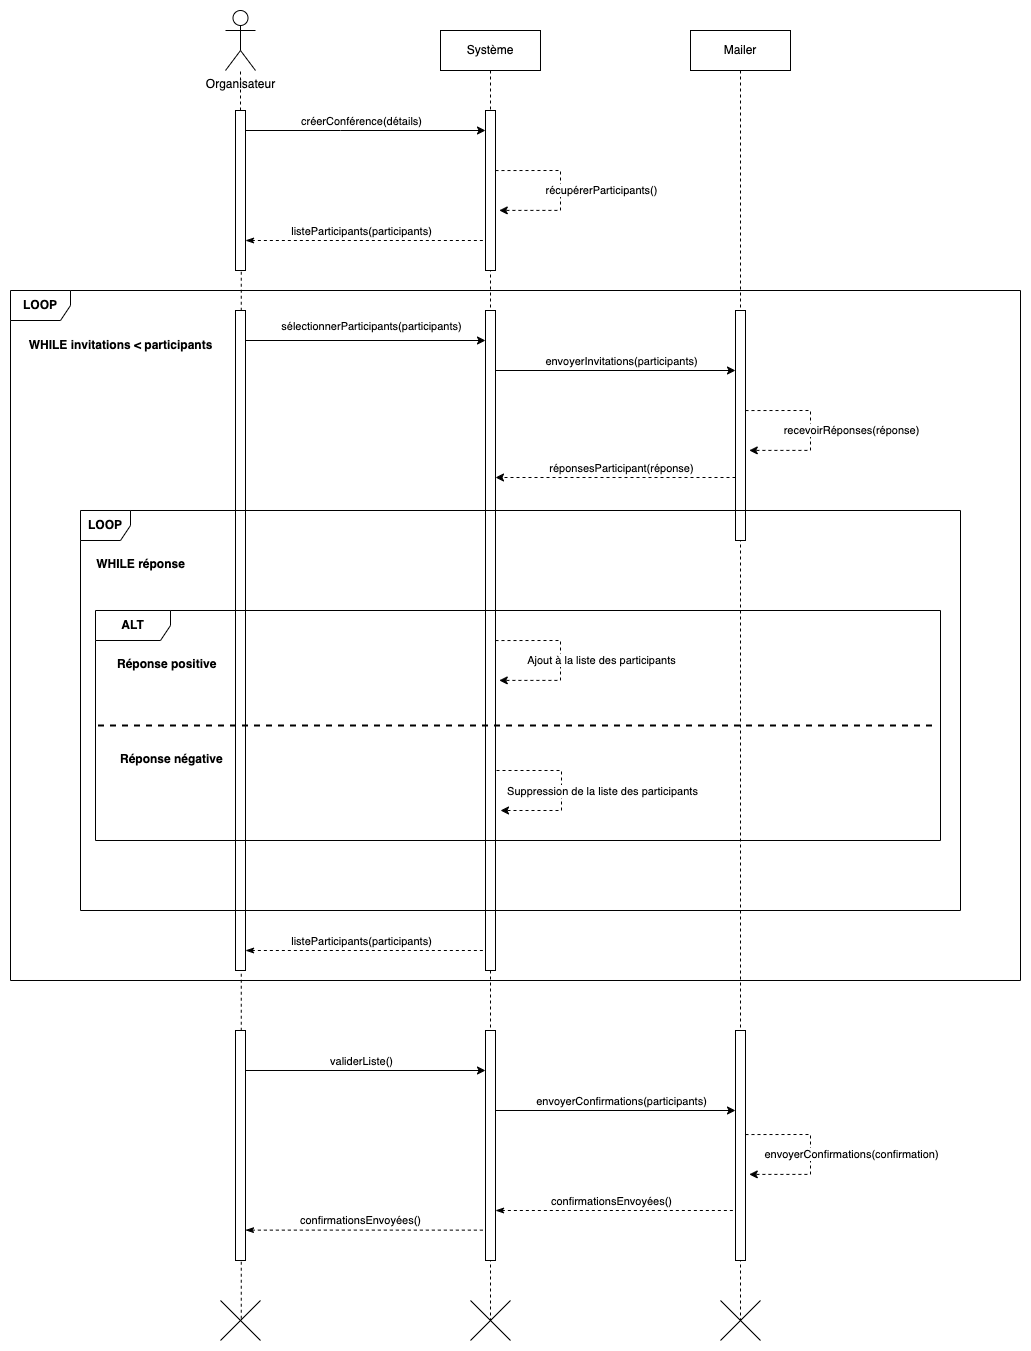

The diagram above was exported from draw.io. Its source (the exported page's mxGraphModel, read from the mxfile embedded in the PNG):
<mxGraphModel dx="2261" dy="854" grid="1" gridSize="10" guides="1" tooltips="1" connect="1" arrows="1" fold="1" page="1" pageScale="1" pageWidth="827" pageHeight="1169" math="0" shadow="0">
  <root>
    <mxCell id="0" />
    <mxCell id="1" parent="0" />
    <mxCell id="HE8XgLgueNXkd9YTy3hw-3" value="Système" style="shape=umlLifeline;perimeter=lifelinePerimeter;whiteSpace=wrap;html=1;container=1;dropTarget=0;collapsible=0;recursiveResize=0;outlineConnect=0;portConstraint=eastwest;newEdgeStyle={&quot;edgeStyle&quot;:&quot;elbowEdgeStyle&quot;,&quot;elbow&quot;:&quot;vertical&quot;,&quot;curved&quot;:0,&quot;rounded&quot;:0};" parent="1" vertex="1">
      <mxGeometry x="400" y="40" width="100" height="1290" as="geometry" />
    </mxCell>
    <mxCell id="HE8XgLgueNXkd9YTy3hw-4" value="" style="shape=umlDestroy;dashed=0;targetShapes=umlLifeline;" parent="HE8XgLgueNXkd9YTy3hw-3" vertex="1">
      <mxGeometry x="30" y="1270" width="40" height="40" as="geometry" />
    </mxCell>
    <mxCell id="HE8XgLgueNXkd9YTy3hw-5" value="Mailer" style="shape=umlLifeline;perimeter=lifelinePerimeter;whiteSpace=wrap;html=1;container=1;dropTarget=0;collapsible=0;recursiveResize=0;outlineConnect=0;portConstraint=eastwest;newEdgeStyle={&quot;edgeStyle&quot;:&quot;elbowEdgeStyle&quot;,&quot;elbow&quot;:&quot;vertical&quot;,&quot;curved&quot;:0,&quot;rounded&quot;:0};" parent="1" vertex="1">
      <mxGeometry x="650" y="40" width="100" height="1290" as="geometry" />
    </mxCell>
    <mxCell id="HE8XgLgueNXkd9YTy3hw-6" value="" style="shape=umlDestroy;dashed=0;targetShapes=umlLifeline;" parent="HE8XgLgueNXkd9YTy3hw-5" vertex="1">
      <mxGeometry x="30" y="1270" width="40" height="40" as="geometry" />
    </mxCell>
    <mxCell id="HE8XgLgueNXkd9YTy3hw-24" value="" style="html=1;points=[[0,0,0,0,5],[0,1,0,0,-5],[1,0,0,0,5],[1,1,0,0,-5]];perimeter=orthogonalPerimeter;outlineConnect=0;targetShapes=umlLifeline;portConstraint=eastwest;newEdgeStyle={&quot;curved&quot;:0,&quot;rounded&quot;:0};" parent="HE8XgLgueNXkd9YTy3hw-5" vertex="1">
      <mxGeometry x="45" y="280" width="10" height="230" as="geometry" />
    </mxCell>
    <mxCell id="HE8XgLgueNXkd9YTy3hw-49" value="" style="html=1;points=[[0,0,0,0,5],[0,1,0,0,-5],[1,0,0,0,5],[1,1,0,0,-5]];perimeter=orthogonalPerimeter;outlineConnect=0;targetShapes=umlLifeline;portConstraint=eastwest;newEdgeStyle={&quot;curved&quot;:0,&quot;rounded&quot;:0};" parent="HE8XgLgueNXkd9YTy3hw-5" vertex="1">
      <mxGeometry x="45" y="1000" width="10" height="230" as="geometry" />
    </mxCell>
    <mxCell id="HE8XgLgueNXkd9YTy3hw-2" value="" style="shape=umlDestroy;dashed=0;targetShapes=umlLifeline;" parent="1" vertex="1">
      <mxGeometry x="180" y="1310" width="40" height="40" as="geometry" />
    </mxCell>
    <mxCell id="HE8XgLgueNXkd9YTy3hw-7" value="Organisateur" style="shape=umlActor;verticalLabelPosition=bottom;verticalAlign=top;html=1;" parent="1" vertex="1">
      <mxGeometry x="185" y="20" width="30" height="60" as="geometry" />
    </mxCell>
    <mxCell id="HE8XgLgueNXkd9YTy3hw-8" value="" style="endArrow=none;dashed=1;html=1;rounded=0;" parent="1" edge="1">
      <mxGeometry width="50" height="50" relative="1" as="geometry">
        <mxPoint x="200" y="120" as="sourcePoint" />
        <mxPoint x="200" y="80" as="targetPoint" />
      </mxGeometry>
    </mxCell>
    <mxCell id="HE8XgLgueNXkd9YTy3hw-12" value="" style="endArrow=none;dashed=1;html=1;rounded=0;exitX=0.519;exitY=0.456;exitDx=0;exitDy=0;exitPerimeter=0;" parent="1" source="HE8XgLgueNXkd9YTy3hw-2" edge="1">
      <mxGeometry width="50" height="50" relative="1" as="geometry">
        <mxPoint x="200" y="1070" as="sourcePoint" />
        <mxPoint x="200.76" y="170" as="targetPoint" />
      </mxGeometry>
    </mxCell>
    <mxCell id="HE8XgLgueNXkd9YTy3hw-14" style="edgeStyle=orthogonalEdgeStyle;rounded=0;orthogonalLoop=1;jettySize=auto;html=1;curved=0;" parent="1" edge="1">
      <mxGeometry relative="1" as="geometry">
        <mxPoint x="205" y="140" as="sourcePoint" />
        <mxPoint x="445" y="140" as="targetPoint" />
        <Array as="points">
          <mxPoint x="300" y="140" />
          <mxPoint x="300" y="140" />
        </Array>
      </mxGeometry>
    </mxCell>
    <mxCell id="HE8XgLgueNXkd9YTy3hw-15" value="créerConférence(détails)" style="edgeLabel;html=1;align=center;verticalAlign=middle;resizable=0;points=[];" parent="HE8XgLgueNXkd9YTy3hw-14" vertex="1" connectable="0">
      <mxGeometry x="-0.2583" y="2" relative="1" as="geometry">
        <mxPoint x="26" y="-8" as="offset" />
      </mxGeometry>
    </mxCell>
    <mxCell id="HE8XgLgueNXkd9YTy3hw-16" value="" style="html=1;points=[[0,0,0,0,5],[0,1,0,0,-5],[1,0,0,0,5],[1,1,0,0,-5]];perimeter=orthogonalPerimeter;outlineConnect=0;targetShapes=umlLifeline;portConstraint=eastwest;newEdgeStyle={&quot;curved&quot;:0,&quot;rounded&quot;:0};" parent="1" vertex="1">
      <mxGeometry x="445" y="120" width="10" height="160" as="geometry" />
    </mxCell>
    <mxCell id="HE8XgLgueNXkd9YTy3hw-17" style="edgeStyle=orthogonalEdgeStyle;rounded=0;orthogonalLoop=1;jettySize=auto;html=1;curved=0;endArrow=none;endFill=0;startArrow=classicThin;startFill=1;dashed=1;" parent="1" edge="1">
      <mxGeometry relative="1" as="geometry">
        <Array as="points">
          <mxPoint x="300" y="250" />
          <mxPoint x="300" y="250" />
        </Array>
        <mxPoint x="205" y="250" as="sourcePoint" />
        <mxPoint x="445" y="250" as="targetPoint" />
      </mxGeometry>
    </mxCell>
    <mxCell id="HE8XgLgueNXkd9YTy3hw-18" value="listeParticipants(participants)" style="edgeLabel;html=1;align=center;verticalAlign=middle;resizable=0;points=[];" parent="HE8XgLgueNXkd9YTy3hw-17" vertex="1" connectable="0">
      <mxGeometry x="-0.2583" y="2" relative="1" as="geometry">
        <mxPoint x="26" y="-8" as="offset" />
      </mxGeometry>
    </mxCell>
    <mxCell id="HE8XgLgueNXkd9YTy3hw-19" value="" style="html=1;points=[[0,0,0,0,5],[0,1,0,0,-5],[1,0,0,0,5],[1,1,0,0,-5]];perimeter=orthogonalPerimeter;outlineConnect=0;targetShapes=umlLifeline;portConstraint=eastwest;newEdgeStyle={&quot;curved&quot;:0,&quot;rounded&quot;:0};" parent="1" vertex="1">
      <mxGeometry x="195" y="120" width="10" height="160" as="geometry" />
    </mxCell>
    <mxCell id="HE8XgLgueNXkd9YTy3hw-25" style="edgeStyle=orthogonalEdgeStyle;rounded=0;orthogonalLoop=1;jettySize=auto;html=1;curved=0;" parent="1" edge="1">
      <mxGeometry relative="1" as="geometry">
        <mxPoint x="455" y="380" as="sourcePoint" />
        <mxPoint x="695" y="380" as="targetPoint" />
      </mxGeometry>
    </mxCell>
    <mxCell id="HE8XgLgueNXkd9YTy3hw-26" value="envoyerInvitations(participants)" style="edgeLabel;html=1;align=center;verticalAlign=middle;resizable=0;points=[];" parent="HE8XgLgueNXkd9YTy3hw-25" vertex="1" connectable="0">
      <mxGeometry x="0.2139" y="1" relative="1" as="geometry">
        <mxPoint x="-21" y="-9" as="offset" />
      </mxGeometry>
    </mxCell>
    <mxCell id="HE8XgLgueNXkd9YTy3hw-20" value="" style="html=1;points=[[0,0,0,0,5],[0,1,0,0,-5],[1,0,0,0,5],[1,1,0,0,-5]];perimeter=orthogonalPerimeter;outlineConnect=0;targetShapes=umlLifeline;portConstraint=eastwest;newEdgeStyle={&quot;curved&quot;:0,&quot;rounded&quot;:0};" parent="1" vertex="1">
      <mxGeometry x="445" y="320" width="10" height="660" as="geometry" />
    </mxCell>
    <mxCell id="HE8XgLgueNXkd9YTy3hw-22" style="edgeStyle=orthogonalEdgeStyle;rounded=0;orthogonalLoop=1;jettySize=auto;html=1;curved=0;" parent="1" edge="1">
      <mxGeometry relative="1" as="geometry">
        <mxPoint x="205" y="350" as="sourcePoint" />
        <mxPoint x="445" y="350" as="targetPoint" />
      </mxGeometry>
    </mxCell>
    <mxCell id="HE8XgLgueNXkd9YTy3hw-23" value="sélectionnerParticipants(participants)" style="edgeLabel;html=1;align=center;verticalAlign=middle;resizable=0;points=[];" parent="HE8XgLgueNXkd9YTy3hw-22" vertex="1" connectable="0">
      <mxGeometry x="0.1417" y="-1" relative="1" as="geometry">
        <mxPoint x="-12" y="-16" as="offset" />
      </mxGeometry>
    </mxCell>
    <mxCell id="HE8XgLgueNXkd9YTy3hw-21" value="" style="html=1;points=[[0,0,0,0,5],[0,1,0,0,-5],[1,0,0,0,5],[1,1,0,0,-5]];perimeter=orthogonalPerimeter;outlineConnect=0;targetShapes=umlLifeline;portConstraint=eastwest;newEdgeStyle={&quot;curved&quot;:0,&quot;rounded&quot;:0};" parent="1" vertex="1">
      <mxGeometry x="195" y="320" width="10" height="660" as="geometry" />
    </mxCell>
    <mxCell id="HE8XgLgueNXkd9YTy3hw-27" style="edgeStyle=orthogonalEdgeStyle;rounded=0;orthogonalLoop=1;jettySize=auto;html=1;curved=0;dashed=1;" parent="1" edge="1">
      <mxGeometry relative="1" as="geometry">
        <mxPoint x="695" y="487" as="sourcePoint" />
        <mxPoint x="455" y="487" as="targetPoint" />
      </mxGeometry>
    </mxCell>
    <mxCell id="HE8XgLgueNXkd9YTy3hw-28" value="réponsesParticipant(réponse)" style="edgeLabel;html=1;align=center;verticalAlign=middle;resizable=0;points=[];" parent="HE8XgLgueNXkd9YTy3hw-27" vertex="1" connectable="0">
      <mxGeometry x="-0.1107" y="-3" relative="1" as="geometry">
        <mxPoint x="-8" y="-7" as="offset" />
      </mxGeometry>
    </mxCell>
    <mxCell id="HE8XgLgueNXkd9YTy3hw-29" value="&lt;b&gt;LOOP&lt;/b&gt;" style="shape=umlFrame;whiteSpace=wrap;html=1;pointerEvents=0;recursiveResize=0;container=1;collapsible=0;width=50;" parent="1" vertex="1">
      <mxGeometry x="40" y="520" width="880" height="400" as="geometry" />
    </mxCell>
    <mxCell id="HE8XgLgueNXkd9YTy3hw-30" value="&lt;b&gt;WHILE réponse&lt;/b&gt;" style="text;align=center;html=1;" parent="HE8XgLgueNXkd9YTy3hw-29" vertex="1">
      <mxGeometry width="100" height="20" relative="1" as="geometry">
        <mxPoint x="10" y="40" as="offset" />
      </mxGeometry>
    </mxCell>
    <mxCell id="HE8XgLgueNXkd9YTy3hw-31" value="&lt;b&gt;ALT&lt;/b&gt;" style="shape=umlFrame;whiteSpace=wrap;html=1;pointerEvents=0;recursiveResize=0;container=1;collapsible=0;width=75;height=30;" parent="HE8XgLgueNXkd9YTy3hw-29" vertex="1">
      <mxGeometry x="15" y="100" width="845" height="230" as="geometry" />
    </mxCell>
    <mxCell id="HE8XgLgueNXkd9YTy3hw-32" value="&lt;b&gt;Réponse positive&lt;/b&gt;" style="text;html=1;" parent="HE8XgLgueNXkd9YTy3hw-31" vertex="1">
      <mxGeometry width="100" height="20" relative="1" as="geometry">
        <mxPoint x="20" y="40" as="offset" />
      </mxGeometry>
    </mxCell>
    <mxCell id="HE8XgLgueNXkd9YTy3hw-33" value="&lt;b&gt;Réponse négative&lt;/b&gt;" style="line;strokeWidth=2;dashed=1;labelPosition=center;verticalLabelPosition=bottom;align=left;verticalAlign=top;spacingLeft=20;spacingTop=15;html=1;whiteSpace=wrap;" parent="HE8XgLgueNXkd9YTy3hw-31" vertex="1">
      <mxGeometry x="2.5" y="110" width="840" height="10" as="geometry" />
    </mxCell>
    <mxCell id="HE8XgLgueNXkd9YTy3hw-40" style="edgeStyle=orthogonalEdgeStyle;rounded=0;orthogonalLoop=1;jettySize=auto;html=1;curved=0;entryX=1.376;entryY=0.595;entryDx=0;entryDy=0;entryPerimeter=0;dashed=1;" parent="HE8XgLgueNXkd9YTy3hw-31" edge="1">
      <mxGeometry relative="1" as="geometry">
        <mxPoint x="401" y="160" as="sourcePoint" />
        <mxPoint x="405" y="200" as="targetPoint" />
        <Array as="points">
          <mxPoint x="466" y="160" />
        </Array>
      </mxGeometry>
    </mxCell>
    <mxCell id="HE8XgLgueNXkd9YTy3hw-41" value="Suppression de la liste des participants" style="edgeLabel;html=1;align=center;verticalAlign=middle;resizable=0;points=[];" parent="HE8XgLgueNXkd9YTy3hw-40" vertex="1" connectable="0">
      <mxGeometry x="0.1591" y="-1" relative="1" as="geometry">
        <mxPoint x="41" y="-11" as="offset" />
      </mxGeometry>
    </mxCell>
    <mxCell id="HE8XgLgueNXkd9YTy3hw-54" style="edgeStyle=orthogonalEdgeStyle;rounded=0;orthogonalLoop=1;jettySize=auto;html=1;curved=0;entryX=1.376;entryY=0.595;entryDx=0;entryDy=0;entryPerimeter=0;dashed=1;" parent="HE8XgLgueNXkd9YTy3hw-29" edge="1">
      <mxGeometry relative="1" as="geometry">
        <mxPoint x="665" y="-99.95238095238096" as="sourcePoint" />
        <mxPoint x="668.7600000000002" y="-60.09999999999991" as="targetPoint" />
        <Array as="points">
          <mxPoint x="730" y="-100" />
        </Array>
      </mxGeometry>
    </mxCell>
    <mxCell id="HE8XgLgueNXkd9YTy3hw-55" value="recevoirRéponses(réponse)" style="edgeLabel;html=1;align=center;verticalAlign=middle;resizable=0;points=[];" parent="HE8XgLgueNXkd9YTy3hw-54" vertex="1" connectable="0">
      <mxGeometry x="0.1591" y="-1" relative="1" as="geometry">
        <mxPoint x="41" y="-11" as="offset" />
      </mxGeometry>
    </mxCell>
    <mxCell id="HE8XgLgueNXkd9YTy3hw-38" style="edgeStyle=orthogonalEdgeStyle;rounded=0;orthogonalLoop=1;jettySize=auto;html=1;curved=0;entryX=1.376;entryY=0.595;entryDx=0;entryDy=0;entryPerimeter=0;dashed=1;" parent="1" edge="1">
      <mxGeometry relative="1" as="geometry">
        <mxPoint x="455" y="650.047619047619" as="sourcePoint" />
        <mxPoint x="458.7600000000002" y="689.9000000000001" as="targetPoint" />
        <Array as="points">
          <mxPoint x="520" y="650" />
        </Array>
      </mxGeometry>
    </mxCell>
    <mxCell id="HE8XgLgueNXkd9YTy3hw-39" value="Ajout à la liste des participants" style="edgeLabel;html=1;align=center;verticalAlign=middle;resizable=0;points=[];" parent="HE8XgLgueNXkd9YTy3hw-38" vertex="1" connectable="0">
      <mxGeometry x="0.1591" y="-1" relative="1" as="geometry">
        <mxPoint x="41" y="-11" as="offset" />
      </mxGeometry>
    </mxCell>
    <mxCell id="HE8XgLgueNXkd9YTy3hw-50" style="edgeStyle=orthogonalEdgeStyle;rounded=0;orthogonalLoop=1;jettySize=auto;html=1;curved=0;" parent="1" edge="1">
      <mxGeometry relative="1" as="geometry">
        <mxPoint x="455" y="1120" as="sourcePoint" />
        <mxPoint x="695" y="1120" as="targetPoint" />
      </mxGeometry>
    </mxCell>
    <mxCell id="HE8XgLgueNXkd9YTy3hw-51" value="envoyerConfirmations(participants)" style="edgeLabel;html=1;align=center;verticalAlign=middle;resizable=0;points=[];" parent="HE8XgLgueNXkd9YTy3hw-50" vertex="1" connectable="0">
      <mxGeometry x="-0.1829" y="2" relative="1" as="geometry">
        <mxPoint x="27" y="-8" as="offset" />
      </mxGeometry>
    </mxCell>
    <mxCell id="HE8XgLgueNXkd9YTy3hw-43" value="" style="html=1;points=[[0,0,0,0,5],[0,1,0,0,-5],[1,0,0,0,5],[1,1,0,0,-5]];perimeter=orthogonalPerimeter;outlineConnect=0;targetShapes=umlLifeline;portConstraint=eastwest;newEdgeStyle={&quot;curved&quot;:0,&quot;rounded&quot;:0};" parent="1" vertex="1">
      <mxGeometry x="445" y="1040" width="10" height="230" as="geometry" />
    </mxCell>
    <mxCell id="HE8XgLgueNXkd9YTy3hw-44" style="edgeStyle=orthogonalEdgeStyle;rounded=0;orthogonalLoop=1;jettySize=auto;html=1;curved=0;endArrow=none;endFill=0;startArrow=classicThin;startFill=1;dashed=1;" parent="1" edge="1">
      <mxGeometry relative="1" as="geometry">
        <Array as="points">
          <mxPoint x="300" y="960" />
          <mxPoint x="300" y="960" />
        </Array>
        <mxPoint x="205" y="960" as="sourcePoint" />
        <mxPoint x="445" y="960" as="targetPoint" />
      </mxGeometry>
    </mxCell>
    <mxCell id="HE8XgLgueNXkd9YTy3hw-45" value="listeParticipants(participants)" style="edgeLabel;html=1;align=center;verticalAlign=middle;resizable=0;points=[];" parent="HE8XgLgueNXkd9YTy3hw-44" vertex="1" connectable="0">
      <mxGeometry x="-0.2583" y="2" relative="1" as="geometry">
        <mxPoint x="26" y="-8" as="offset" />
      </mxGeometry>
    </mxCell>
    <mxCell id="HE8XgLgueNXkd9YTy3hw-47" style="edgeStyle=orthogonalEdgeStyle;rounded=0;orthogonalLoop=1;jettySize=auto;html=1;curved=0;" parent="1" edge="1">
      <mxGeometry relative="1" as="geometry">
        <mxPoint x="205" y="1080" as="sourcePoint" />
        <mxPoint x="445" y="1080" as="targetPoint" />
      </mxGeometry>
    </mxCell>
    <mxCell id="HE8XgLgueNXkd9YTy3hw-48" value="validerListe()" style="edgeLabel;html=1;align=center;verticalAlign=middle;resizable=0;points=[];" parent="HE8XgLgueNXkd9YTy3hw-47" vertex="1" connectable="0">
      <mxGeometry x="-0.298" y="3" relative="1" as="geometry">
        <mxPoint x="31" y="-7" as="offset" />
      </mxGeometry>
    </mxCell>
    <mxCell id="HE8XgLgueNXkd9YTy3hw-46" value="" style="html=1;points=[[0,0,0,0,5],[0,1,0,0,-5],[1,0,0,0,5],[1,1,0,0,-5]];perimeter=orthogonalPerimeter;outlineConnect=0;targetShapes=umlLifeline;portConstraint=eastwest;newEdgeStyle={&quot;curved&quot;:0,&quot;rounded&quot;:0};" parent="1" vertex="1">
      <mxGeometry x="195" y="1040" width="10" height="230" as="geometry" />
    </mxCell>
    <mxCell id="HE8XgLgueNXkd9YTy3hw-56" style="edgeStyle=orthogonalEdgeStyle;rounded=0;orthogonalLoop=1;jettySize=auto;html=1;curved=0;endArrow=none;endFill=0;startArrow=classicThin;startFill=1;dashed=1;" parent="1" edge="1">
      <mxGeometry relative="1" as="geometry">
        <Array as="points">
          <mxPoint x="300" y="1239.64" />
          <mxPoint x="300" y="1239.64" />
        </Array>
        <mxPoint x="205" y="1239.64" as="sourcePoint" />
        <mxPoint x="445" y="1239.64" as="targetPoint" />
      </mxGeometry>
    </mxCell>
    <mxCell id="HE8XgLgueNXkd9YTy3hw-57" value="confirmationsEnvoyées()" style="edgeLabel;html=1;align=center;verticalAlign=middle;resizable=0;points=[];" parent="HE8XgLgueNXkd9YTy3hw-56" vertex="1" connectable="0">
      <mxGeometry x="-0.2583" y="2" relative="1" as="geometry">
        <mxPoint x="26" y="-8" as="offset" />
      </mxGeometry>
    </mxCell>
    <mxCell id="HE8XgLgueNXkd9YTy3hw-58" style="edgeStyle=orthogonalEdgeStyle;rounded=0;orthogonalLoop=1;jettySize=auto;html=1;curved=0;entryX=1.376;entryY=0.595;entryDx=0;entryDy=0;entryPerimeter=0;dashed=1;" parent="1" edge="1">
      <mxGeometry relative="1" as="geometry">
        <mxPoint x="455" y="180.04761904761904" as="sourcePoint" />
        <mxPoint x="458.7600000000002" y="219.9000000000001" as="targetPoint" />
        <Array as="points">
          <mxPoint x="520" y="180" />
        </Array>
      </mxGeometry>
    </mxCell>
    <mxCell id="HE8XgLgueNXkd9YTy3hw-59" value="récupérerParticipants()" style="edgeLabel;html=1;align=center;verticalAlign=middle;resizable=0;points=[];" parent="HE8XgLgueNXkd9YTy3hw-58" vertex="1" connectable="0">
      <mxGeometry x="0.1591" y="-1" relative="1" as="geometry">
        <mxPoint x="41" y="-11" as="offset" />
      </mxGeometry>
    </mxCell>
    <mxCell id="ya-qEndImmD951xZ4SbS-1" style="edgeStyle=orthogonalEdgeStyle;rounded=0;orthogonalLoop=1;jettySize=auto;html=1;curved=0;entryX=1.376;entryY=0.595;entryDx=0;entryDy=0;entryPerimeter=0;dashed=1;" parent="1" edge="1">
      <mxGeometry relative="1" as="geometry">
        <mxPoint x="705" y="1144.047619047619" as="sourcePoint" />
        <mxPoint x="708.7600000000002" y="1183.9" as="targetPoint" />
        <Array as="points">
          <mxPoint x="770" y="1144" />
        </Array>
      </mxGeometry>
    </mxCell>
    <mxCell id="ya-qEndImmD951xZ4SbS-2" value="envoyerConfirmations(confirmation)" style="edgeLabel;html=1;align=center;verticalAlign=middle;resizable=0;points=[];" parent="ya-qEndImmD951xZ4SbS-1" vertex="1" connectable="0">
      <mxGeometry x="0.1591" y="-1" relative="1" as="geometry">
        <mxPoint x="41" y="-11" as="offset" />
      </mxGeometry>
    </mxCell>
    <mxCell id="ya-qEndImmD951xZ4SbS-3" style="edgeStyle=orthogonalEdgeStyle;rounded=0;orthogonalLoop=1;jettySize=auto;html=1;curved=0;endArrow=none;endFill=0;startArrow=classicThin;startFill=1;dashed=1;" parent="1" edge="1">
      <mxGeometry relative="1" as="geometry">
        <Array as="points">
          <mxPoint x="550" y="1220" />
          <mxPoint x="550" y="1220" />
        </Array>
        <mxPoint x="455" y="1220" as="sourcePoint" />
        <mxPoint x="695" y="1220" as="targetPoint" />
      </mxGeometry>
    </mxCell>
    <mxCell id="ya-qEndImmD951xZ4SbS-4" value="confirmationsEnvoyées()" style="edgeLabel;html=1;align=center;verticalAlign=middle;resizable=0;points=[];" parent="ya-qEndImmD951xZ4SbS-3" vertex="1" connectable="0">
      <mxGeometry x="-0.2583" y="2" relative="1" as="geometry">
        <mxPoint x="26" y="-8" as="offset" />
      </mxGeometry>
    </mxCell>
    <mxCell id="UPAjzhmpNrmg0B0s32Ip-10" value="&lt;b&gt;LOOP&lt;/b&gt;" style="shape=umlFrame;whiteSpace=wrap;html=1;pointerEvents=0;" vertex="1" parent="1">
      <mxGeometry x="-30" y="300" width="1010" height="690" as="geometry" />
    </mxCell>
    <mxCell id="UPAjzhmpNrmg0B0s32Ip-20" value="&lt;b&gt;WHILE invitations &amp;lt; participants&lt;/b&gt;" style="text;html=1;align=center;verticalAlign=middle;resizable=0;points=[];autosize=1;strokeColor=none;fillColor=none;" vertex="1" parent="1">
      <mxGeometry x="-25" y="340" width="210" height="30" as="geometry" />
    </mxCell>
  </root>
</mxGraphModel>